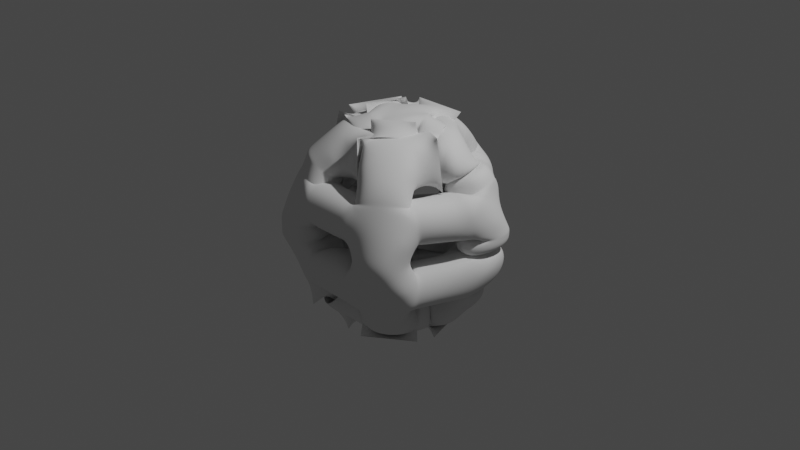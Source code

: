 # Source: SkinnedUVSphere.blend  (saved by Blender 2.80.75; exported with 4.5.12 LTS)
import bpy
from mathutils import Matrix  # noqa: F401  (used for matrix-valued properties, if any)

bpy.ops.wm.read_factory_settings(use_empty=True)
scene = bpy.context.scene
scene.name = 'Scene'

# ---- collections
col_collection = bpy.data.collections.new('Collection'); scene.collection.children.link(col_collection)

# ---- world
world_world = bpy.data.worlds.new('World'); scene.world = world_world
world_world.use_nodes = True; world_world.node_tree.nodes.clear()
_N = world_world.node_tree.nodes; _L = world_world.node_tree.links
n0 = _N.new('ShaderNodeOutputWorld'); n0.name = 'World Output'; n0.location = (300, 300)
n1 = _N.new('ShaderNodeBackground'); n1.name = 'Background'; n1.location = (10, 300)
n1.inputs[0].default_value = (0.05088, 0.05088, 0.05088, 1.0)
_L.new(n1.outputs[0], n0.inputs[0])
n0.is_active_output = True
world_world.color = (0.05088, 0.05088, 0.05088)
world_world.use_sun_shadow = False
world_world.sun_shadow_jitter_overblur = 0.0

# ---- cameras
cam_camera = bpy.data.cameras.new('Camera')
cam_camera.clip_end = 100.0
cam_camera.ortho_scale = 7.314

# ---- lights
light_light = bpy.data.lights.new('Light', 'POINT')
light_light.transmission_factor = 0.0
light_light.energy = 1000.0
light_light.shadow_soft_size = 0.1
light_light.shadow_maximum_resolution = 0.006
light_light.use_absolute_resolution = True

# ---- meshes
me_sphere_001 = bpy.data.meshes.new('Sphere.001')
me_sphere_001.from_pydata([(0.0, 0.5878, 0.809), (0.0, 0.9511, 0.309), (0.0, 0.9511, -0.309), (0.0, 0.5878, -0.809), (0.559, 0.1816, 0.809), (0.9045, 0.2939, 0.309), (0.9045, 0.2939, -0.309), (0.559, 0.1816, -0.809), (0.3455, -0.4755, 0.809), (0.559, -0.7694, 0.309), (0.559, -0.7694, -0.309), (0.3455, -0.4755, -0.809), (0.0, -8.742e-08, -1.0), (-5.139e-08, -1.581e-07, 1.0), (-0.3455, -0.4755, 0.809), (-0.559, -0.7694, 0.309), (-0.559, -0.7694, -0.309), (-0.3455, -0.4755, -0.809), (-0.559, 0.1816, 0.809), (-0.9045, 0.2939, 0.309), (-0.9045, 0.2939, -0.309), (-0.559, 0.1816, -0.809)], [], [(2, 1, 5, 6), (0, 13, 4), (3, 2, 6, 7), (1, 0, 4, 5), (12, 3, 7), (12, 7, 11), (6, 5, 9, 10), (4, 13, 8), (7, 6, 10, 11), (5, 4, 8, 9), (12, 11, 17), (10, 9, 15, 16), (8, 13, 14), (11, 10, 16, 17), (9, 8, 14, 15), (12, 17, 21), (16, 15, 19, 20), (14, 13, 18), (17, 16, 20, 21), (15, 14, 18, 19), (12, 21, 3), (20, 19, 1, 2), (18, 13, 0), (21, 20, 2, 3), (19, 18, 0, 1)])
_uv = me_sphere_001.uv_layers.new(name='UVMap')
_uv.uv.foreach_set('vector', [0.6, 0.4, 0.6, 0.6, 0.4, 0.6, 0.4, 0.4, 0.6, 0.8, 0.5, 1.0, 0.4, 0.8, 0.6, 0.2, 0.6, 0.4, 0.4, 0.4, 0.4, 0.2, 0.6, 0.6, 0.6, 0.8, 0.4, 0.8, 0.4, 0.6, 0.5, 0.0, 0.6, 0.2, 0.4, 0.2, 0.3, 0.0, 0.4, 0.2, 0.2, 0.2, 0.4, 0.4, 0.4, 0.6, 0.2, 0.6, 0.2, 0.4, 0.4, 0.8, 0.3, 1.0, 0.2, 0.8, 0.4, 0.2, 0.4, 0.4, 0.2, 0.4, 0.2, 0.2, 0.4, 0.6, 0.4, 0.8, 0.2, 0.8, 0.2, 0.6, 0.1, 0.0, 0.2, 0.2, 0.0, 0.2, 0.2, 0.4, 0.2, 0.6, 0.0, 0.6, 0.0, 0.4, 0.2, 0.8, 0.1, 1.0, 0.0, 0.8, 0.2, 0.2, 0.2, 0.4, 0.0, 0.4, 0.0, 0.2, 0.2, 0.6, 0.2, 0.8, 0.0, 0.8, 0.0, 0.6, 0.9, 0.0, 1.0, 0.2, 0.8, 0.2, 1.0, 0.4, 1.0, 0.6, 0.8, 0.6, 0.8, 0.4, 1.0, 0.8, 0.9, 1.0, 0.8, 0.8, 1.0, 0.2, 1.0, 0.4, 0.8, 0.4, 0.8, 0.2, 1.0, 0.6, 1.0, 0.8, 0.8, 0.8, 0.8, 0.6, 0.7, 0.0, 0.8, 0.2, 0.6, 0.2, 0.8, 0.4, 0.8, 0.6, 0.6, 0.6, 0.6, 0.4, 0.8, 0.8, 0.7, 1.0, 0.6, 0.8, 0.8, 0.2, 0.8, 0.4, 0.6, 0.4, 0.6, 0.2, 0.8, 0.6, 0.8, 0.8, 0.6, 0.8, 0.6, 0.6])
me_sphere_001.use_remesh_preserve_volume = False
me_sphere_001.use_remesh_preserve_attributes = False
me_sphere_001.use_mirror_vertex_groups = False
me_sphere_001.update()

# ---- objects
ob_light = bpy.data.objects.new('Light', light_light)
ob_camera = bpy.data.objects.new('Camera', cam_camera)
ob_sphere = bpy.data.objects.new('Sphere', me_sphere_001)

# ---- transforms, parenting, visibility, modifiers, constraints
ob_light.location = (4.076, 1.005, 5.904)
ob_light.rotation_euler = (0.6503, 0.05522, 1.866)
ob_light.lock_rotations_4d = False
ob_light.empty_display_type = 'ARROWS'
ob_light.color = (0.0, 0.0, 0.0, 0.0)
ob_light.lineart.crease_threshold = 0.0
ob_camera.location = (7.359, -6.926, 4.958)
ob_camera.rotation_euler = (1.109, 0.0, 0.8149)
ob_camera.lock_rotations_4d = False
ob_camera.empty_display_type = 'ARROWS'
ob_camera.color = (0.0, 0.0, 0.0, 0.0)
ob_camera.display_type = 'WIRE'
ob_camera.lineart.crease_threshold = 0.0
ob_sphere.location = (0.0, 0.0, 0.0)
ob_sphere.lineart.crease_threshold = 0.0
_m = ob_sphere.modifiers.new('Skin', 'SKIN')
_m.use_y_symmetry = True
_m.use_z_symmetry = True
_m = ob_sphere.modifiers.new('Subdivision', 'SUBSURF')
_m.uv_smooth = 'PRESERVE_CORNERS'
_m.levels = 5
_m.render_levels = 5
_m.show_only_control_edges = False

# ---- collection membership
col_collection.objects.link(ob_light)
col_collection.objects.link(ob_camera)
col_collection.objects.link(ob_sphere)

# ---- scene / render settings (as saved in the file)
scene.camera = ob_camera
scene.frame_start = 1; scene.frame_end = 250; scene.frame_set(1)
scene.render.engine = 'BLENDER_EEVEE_NEXT'
scene.cycles.use_denoising = False
scene.cycles.samples = 128
scene.cycles.sampling_pattern = 'TABULATED_SOBOL'
scene.cycles.use_adaptive_sampling = False
scene.cycles.use_light_tree = False
scene.view_settings.view_transform = 'Filmic'
bpy.context.view_layer.update()
